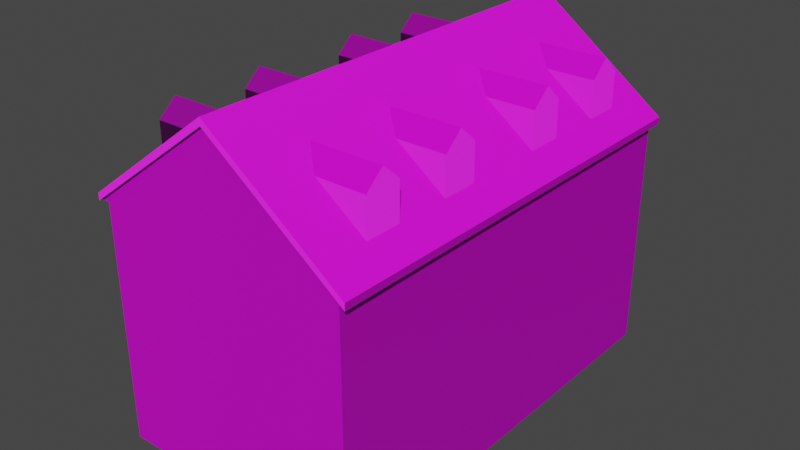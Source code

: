 # Source: House2.blend  (saved by Blender 2.81.16; exported with 4.5.12 LTS)
import bpy
from mathutils import Matrix  # noqa: F401  (used for matrix-valued properties, if any)

bpy.ops.wm.read_factory_settings(use_empty=True)
scene = bpy.context.scene
scene.name = 'Scene'

# ---- collections
col_collection = bpy.data.collections.new('Collection'); scene.collection.children.link(col_collection)

# ---- images (referenced by path relative to the original .blend; pixels are not part of the script)
import os
ASSET_DIR = os.environ.get("B2B_ASSET_DIR", "")  # directory of the original .blend (textures are referenced by path, not embedded)
HERE = os.path.dirname(os.path.abspath(__file__))  # packed textures are extracted next to this script under _unpacked/

def load_image(name, relpath, width, height, colorspace="sRGB"):
    """Load a texture the original file referenced (path relative to the .blend, or extracted next to this script)."""
    p = next((c for c in (os.path.join(HERE, relpath), os.path.join(ASSET_DIR, relpath)) if relpath and os.path.exists(c)), "")
    if p:
        img = bpy.data.images.load(p, check_existing=True)
        img.name = name
    else:  # same state as the original file: an image datablock whose file is absent (Cycles renders it pink)
        img = bpy.data.images.new(name, width, height)
        img.source = "FILE"
        img.filepath = "//" + (relpath or name)
    img.colorspace_settings.name = colorspace
    return img
img_teqbcizc_2k_albedo_jpg = load_image('teqbcizc_2K_Albedo.jpg', 'teqbcizc_2K_Albedo.jpg', 1024, 1024, 'sRGB')
img_teqbcizc_2k_specular_jpg = load_image('teqbcizc_2K_Specular.jpg', 'teqbcizc_2K_Specular.jpg', 1024, 1024, 'sRGB')
img_teqbcizc_2k_gloss_jpg = load_image('teqbcizc_2K_Gloss.jpg', 'teqbcizc_2K_Gloss.jpg', 1024, 1024, 'Non-Color')
img_teqbcizc_2k_normal_jpg = load_image('teqbcizc_2K_Normal.jpg', 'teqbcizc_2K_Normal.jpg', 1024, 1024, 'Non-Color')

# ---- materials (node trees are filled in below, after node groups)
mat_poplar_veneer_1x2_teqbcizc = bpy.data.materials.new('Poplar_Veneer_1x2_teqbcizc')
mat_poplar_veneer_1x2_teqbcizc.use_transparent_shadow = False

# ---- material node trees
mat_poplar_veneer_1x2_teqbcizc.use_nodes = True; mat_poplar_veneer_1x2_teqbcizc.node_tree.nodes.clear()
_N = mat_poplar_veneer_1x2_teqbcizc.node_tree.nodes; _L = mat_poplar_veneer_1x2_teqbcizc.node_tree.links
n0 = _N.new('ShaderNodeOutputMaterial'); n0.name = 'Material Output'; n0.location = (300, 300)
n1 = _N.new('ShaderNodeBsdfPrincipled'); n1.name = 'Principled BSDF'; n1.location = (10, 300)
n1.subsurface_method = 'BURLEY'
n1.inputs[3].default_value = 1.45
n1.inputs[27].default_value = (0.0, 0.0, 0.0, 1.0)
n1.inputs[28].default_value = 1.0
n2 = _N.new('ShaderNodeTexImage'); n2.name = 'Image Texture'; n2.location = (-640, 420)
n2.image = img_teqbcizc_2k_albedo_jpg
n3 = _N.new('ShaderNodeTexImage'); n3.name = 'Image Texture.001'; n3.location = (-1150, 200)
n3.image = img_teqbcizc_2k_specular_jpg
n4 = _N.new('ShaderNodeTexImage'); n4.name = 'Image Texture.002'; n4.location = (-1150, -60)
n4.image = img_teqbcizc_2k_gloss_jpg
n5 = _N.new('ShaderNodeInvert'); n5.name = 'Invert'; n5.location = (-250, 60)
n6 = _N.new('ShaderNodeTexImage'); n6.name = 'Image Texture.003'; n6.location = (-640, -207)
n6.image = img_teqbcizc_2k_normal_jpg
n7 = _N.new('ShaderNodeNormalMap'); n7.name = 'Normal Map'; n7.location = (-250, -170)
_L.new(n1.outputs[0], n0.inputs[0])
_L.new(n2.outputs[0], n1.inputs[0])
_L.new(n3.outputs[0], n1.inputs[13])
_L.new(n4.outputs[0], n5.inputs[1])
_L.new(n5.outputs[0], n1.inputs[2])
_L.new(n6.outputs[0], n7.inputs[1])
_L.new(n7.outputs[0], n1.inputs[5])
n0.is_active_output = True

# ---- world
world_world = bpy.data.worlds.new('World'); scene.world = world_world
world_world.use_nodes = True; world_world.node_tree.nodes.clear()
_N = world_world.node_tree.nodes; _L = world_world.node_tree.links
n0 = _N.new('ShaderNodeOutputWorld'); n0.name = 'World Output'; n0.location = (300, 300)
n1 = _N.new('ShaderNodeBackground'); n1.name = 'Background'; n1.location = (10, 300)
n1.inputs[0].default_value = (0.05088, 0.05088, 0.05088, 1.0)
_L.new(n1.outputs[0], n0.inputs[0])
n0.is_active_output = True
world_world.color = (0.05088, 0.05088, 0.05088)
world_world.use_sun_shadow = False
world_world.sun_shadow_jitter_overblur = 0.0

# ---- meshes
me_cube_005 = bpy.data.meshes.new('Cube.005')
me_cube_005.from_pydata([(-1.071, -1.831, -1.0), (-1.071, -1.831, 1.0), (-1.071, 1.831, -1.0), (-1.071, 1.831, 1.0), (1.071, -1.831, -1.0), (1.071, -1.831, 1.0), (1.071, 1.831, -1.0), (1.071, 1.831, 1.0), (0.0, 1.831, -1.0), (0.0, 1.831, 1.0), (0.0, -1.831, -1.0), (0.0, -1.831, 1.0), (-1.139, -1.831, 1.0), (-1.139, 1.831, 1.0), (0.0, 1.831, 1.841), (1.139, 1.831, 1.0), (1.139, -1.831, 1.0), (0.0, -1.831, 1.841), (-1.139, -1.831, 1.058), (-1.139, 1.831, 1.058), (0.0, 1.831, 1.904), (1.139, 1.831, 1.058), (1.139, -1.831, 1.058), (0.0, -1.831, 1.904), (0.0, 1.858, 1.841), (1.139, 1.858, 1.0), (0.0, -1.858, 1.841), (-1.139, -1.858, 1.0), (-1.139, 1.858, 1.0), (1.139, -1.858, 1.0), (-1.139, 1.858, 1.058), (0.0, 1.858, 1.904), (1.139, 1.858, 1.058), (0.0, -1.858, 1.904), (-1.139, -1.858, 1.058), (1.139, -1.858, 1.058)], [], [(0, 1, 3, 2), (8, 9, 7, 6), (6, 7, 5, 4), (10, 11, 1, 0), (8, 6, 4, 10), (3, 1, 12, 13), (9, 3, 13, 14), (2, 8, 10, 0), (4, 5, 11, 10), (2, 3, 9, 8), (16, 15, 21, 22), (17, 16, 29, 26), (1, 11, 17, 12), (7, 9, 14, 15), (5, 7, 15, 16), (11, 5, 16, 17), (20, 19, 18, 23), (21, 20, 23, 22), (13, 12, 18, 19), (18, 12, 27, 34), (23, 18, 34, 33), (15, 14, 24, 25), (24, 28, 30, 31), (26, 29, 35, 33), (27, 26, 33, 34), (25, 24, 31, 32), (19, 20, 31, 30), (13, 19, 30, 28), (20, 21, 32, 31), (21, 15, 25, 32), (12, 17, 26, 27), (22, 23, 33, 35), (16, 22, 35, 29), (14, 13, 28, 24)])
_uv = me_cube_005.uv_layers.new(name='UVMap')
_uv.uv.foreach_set('vector', [1.48, 0.2448, 0.6896, 0.2448, 0.6896, -0.4737, 1.48, -0.4737, 0.2393, 0.802, 0.2393, 0.4097, 0.6626, 0.4097, 0.6626, 0.802, 0.6896, 0.2448, -0.1008, 0.2448, -0.1008, -0.4737, 0.6896, -0.4737, 1.14, 0.802, 1.14, 0.4097, 1.563, 0.4097, 1.563, 0.802, -0.5241, -0.4737, -0.1008, -0.4737, -0.1008, 0.2448, -0.5241, 0.2448, 1.891, -0.4737, 1.891, 0.2448, 1.864, 0.2448, 1.864, -0.4737, 0.2393, 0.4097, -0.184, 0.4097, -0.211, 0.4097, 0.2393, 0.2448, -0.9474, -0.4737, -0.5241, -0.4737, -0.5241, 0.2448, -0.9474, 0.2448, 0.7165, 0.802, 0.7165, 0.4097, 1.14, 0.4097, 1.14, 0.802, -0.184, 0.802, -0.184, 0.4097, 0.2393, 0.4097, 0.2393, 0.802, -0.5901, 0.25, -0.5901, 0.9685, -0.6131, 0.9685, -0.6131, 0.25, -0.2223, 0.4683, -0.2223, 0.2448, -0.2118, 0.2448, -0.2118, 0.4683, 1.563, 0.4097, 1.14, 0.4097, 1.14, 0.2448, 1.59, 0.4097, 0.6626, 0.4097, 0.2393, 0.4097, 0.2393, 0.2448, 0.6896, 0.4097, 1.837, 0.2448, 1.837, -0.4737, 1.864, -0.4737, 1.864, 0.2448, 1.14, 0.4097, 0.7165, 0.4097, 0.6896, 0.4097, 1.14, 0.2448, -0.5901, 0.25, -0.2557, 0.25, -0.2557, 0.9685, -0.5901, 0.9685, -0.6131, 0.9685, -0.9474, 0.9685, -0.9474, 0.25, -0.6131, 0.25, -0.2328, 0.25, -0.2328, 0.9685, -0.2557, 0.9685, -0.2557, 0.25, -0.2557, 0.9685, -0.2328, 0.9685, -0.2328, 0.9737, -0.2557, 0.9737, -0.5901, 0.9685, -0.2557, 0.9685, -0.2557, 0.9737, -0.5901, 0.9737, -0.2223, 0.2448, -0.2223, 0.4683, -0.2328, 0.4683, -0.2328, 0.2448, 1.505, -0.2502, 1.837, -0.02669, 1.814, -0.02669, 1.48, -0.2502, 1.922, 0.4683, 1.59, 0.2448, 1.613, 0.2448, 1.947, 0.4683, 1.59, 0.6918, 1.922, 0.4683, 1.947, 0.4683, 1.613, 0.6918, 1.837, -0.4737, 1.505, -0.2502, 1.48, -0.2502, 1.814, -0.4737, -0.2557, 0.25, -0.5901, 0.25, -0.5901, 0.2448, -0.2557, 0.2448, -0.2328, 0.25, -0.2557, 0.25, -0.2557, 0.2448, -0.2328, 0.2448, -0.9474, 0.9685, -0.6131, 0.9685, -0.6131, 0.9737, -0.9474, 0.9737, -0.6131, 0.9685, -0.5901, 0.9685, -0.5901, 0.9737, -0.6131, 0.9737, -0.2223, 0.6918, -0.2223, 0.4683, -0.2118, 0.4683, -0.2118, 0.6918, -0.6131, 0.25, -0.9474, 0.25, -0.9474, 0.2448, -0.6131, 0.2448, -0.5901, 0.25, -0.6131, 0.25, -0.6131, 0.2448, -0.5901, 0.2448, -0.2223, 0.4683, -0.2223, 0.6918, -0.2328, 0.6918, -0.2328, 0.4683])
me_cube_005.materials.append(mat_poplar_veneer_1x2_teqbcizc)
me_cube_005.use_remesh_fix_poles = True
me_cube_005.use_remesh_preserve_attributes = False
me_cube_005.use_mirror_vertex_groups = False
me_cube_005.update()
me_cube_006 = bpy.data.meshes.new('Cube.006')
me_cube_006.from_pydata([(-0.386, -0.1772, -0.1772), (-0.386, -0.1772, 0.1772), (-0.386, 0.1772, -0.1772), (-0.386, 0.1772, 0.1772), (0.386, -0.1772, -0.1772), (0.386, -0.1772, 0.1772), (0.386, 0.1772, -0.1772), (0.386, 0.1772, 0.1772), (-0.386, 0.0, -0.1772), (-0.386, 0.0, 0.3328), (0.386, 0.0, -0.1772), (0.386, 0.0, 0.3328)], [], [(8, 9, 3, 2), (2, 3, 7, 6), (10, 11, 5, 4), (4, 5, 1, 0), (8, 10, 4, 0), (11, 9, 1, 5), (7, 3, 9, 11), (2, 6, 10, 8), (6, 7, 11, 10), (0, 1, 9, 8)])
_uv = me_cube_006.uv_layers.new(name='UVMap')
_uv.uv.foreach_set('vector', [0.3868, 0.5, 0.3868, 0.3011, 0.5158, 0.3618, 0.5158, 0.5, 0.7421, 0.3011, 0.4842, 0.3011, 0.4842, 0.0, 0.7421, 0.0, 0.1289, 0.5, 0.1289, 0.3011, 0.2579, 0.3618, 0.2579, 0.5, 0.0, 3.487e-08, 0.2579, 1.162e-08, 0.2579, 0.3011, 8.673e-08, 0.3011, 0.8711, 0.3011, 0.8711, 0.0, 1.0, 0.0, 1.0, 0.3011, 0.3711, 0.0, 0.3711, 0.3011, 0.2579, 0.3011, 0.2579, 1.162e-08, 0.4842, 0.0, 0.4842, 0.3011, 0.3711, 0.3011, 0.3711, 1.162e-08, 0.7421, 0.3011, 0.7421, 0.0, 0.8711, 0.0, 0.8711, 0.3011, 1.084e-07, 0.5, 0.0, 0.3618, 0.1289, 0.3011, 0.1289, 0.5, 0.2579, 0.5, 0.2579, 0.3618, 0.3868, 0.3011, 0.3868, 0.5])
me_cube_006.materials.append(mat_poplar_veneer_1x2_teqbcizc)
me_cube_006.use_remesh_fix_poles = True
me_cube_006.use_remesh_preserve_attributes = False
me_cube_006.use_mirror_vertex_groups = False
me_cube_006.update()

# ---- objects
ob_cube_004 = bpy.data.objects.new('Cube.004', me_cube_005)
ob_cube_005 = bpy.data.objects.new('Cube.005', me_cube_006)
ob_cube_006 = bpy.data.objects.new('Cube.006', me_cube_006)
ob_cube_007 = bpy.data.objects.new('Cube.007', me_cube_006)
ob_cube_008 = bpy.data.objects.new('Cube.008', me_cube_006)
ob_cube_009 = bpy.data.objects.new('Cube.009', me_cube_006)
ob_cube_010 = bpy.data.objects.new('Cube.010', me_cube_006)
ob_cube_011 = bpy.data.objects.new('Cube.011', me_cube_006)
ob_cube_012 = bpy.data.objects.new('Cube.012', me_cube_006)

# ---- transforms, parenting, visibility, modifiers, constraints
ob_cube_004.location = (0.0, 0.0, 1.0)
ob_cube_004.lineart.crease_threshold = 0.0
ob_cube_005.location = (0.5963, -1.277, 2.365)
ob_cube_005.scale = (0.8747, 0.8747, 0.8747)
ob_cube_005.lineart.crease_threshold = 0.0
ob_cube_006.location = (0.5963, -0.5092, 2.365)
ob_cube_006.scale = (0.8747, 0.8747, 0.8747)
ob_cube_006.lineart.crease_threshold = 0.0
ob_cube_007.location = (0.5963, 1.288, 2.365)
ob_cube_007.scale = (0.8747, 0.8747, 0.8747)
ob_cube_007.lineart.crease_threshold = 0.0
ob_cube_008.location = (0.5963, 0.496, 2.365)
ob_cube_008.scale = (0.8747, 0.8747, 0.8747)
ob_cube_008.lineart.crease_threshold = 0.0
ob_cube_009.location = (-0.5892, 1.276, 2.365)
ob_cube_009.rotation_euler = (0.0, -0.0, -3.142)
ob_cube_009.scale = (0.8747, 0.8747, 0.8747)
ob_cube_009.lineart.crease_threshold = 0.0
ob_cube_010.location = (-0.5892, 0.5084, 2.365)
ob_cube_010.rotation_euler = (0.0, -0.0, -3.142)
ob_cube_010.scale = (0.8747, 0.8747, 0.8747)
ob_cube_010.lineart.crease_threshold = 0.0
ob_cube_011.location = (-0.5892, -1.289, 2.365)
ob_cube_011.rotation_euler = (0.0, -0.0, -3.142)
ob_cube_011.scale = (0.8747, 0.8747, 0.8747)
ob_cube_011.lineart.crease_threshold = 0.0
ob_cube_012.location = (-0.5892, -0.4968, 2.365)
ob_cube_012.rotation_euler = (0.0, -0.0, -3.142)
ob_cube_012.scale = (0.8747, 0.8747, 0.8747)
ob_cube_012.lineart.crease_threshold = 0.0

# ---- collection membership
col_collection.objects.link(ob_cube_004)
col_collection.objects.link(ob_cube_005)
col_collection.objects.link(ob_cube_006)
col_collection.objects.link(ob_cube_007)
col_collection.objects.link(ob_cube_008)
col_collection.objects.link(ob_cube_009)
col_collection.objects.link(ob_cube_010)
col_collection.objects.link(ob_cube_011)
col_collection.objects.link(ob_cube_012)

# ---- scene / render settings (as saved in the file)
scene.frame_start = 1; scene.frame_end = 250; scene.frame_set(1)
scene.render.engine = 'BLENDER_EEVEE_NEXT'
scene.cycles.use_denoising = False
scene.cycles.samples = 128
scene.cycles.sampling_pattern = 'TABULATED_SOBOL'
scene.cycles.use_adaptive_sampling = False
scene.cycles.use_light_tree = False
scene.view_settings.view_transform = 'Filmic'
bpy.context.view_layer.update()

# ---- added for rendering (the .blend has no active camera and no usable light): camera, sun
cam_auto = bpy.data.cameras.new('AutoCamera')
cam_auto.lens = 50.0
cam_auto.sensor_width = 36.0
cam_auto.clip_end = 1000.0
ob_auto_camera = bpy.data.objects.new('AutoCamera', cam_auto)
scene.collection.objects.link(ob_auto_camera)
ob_auto_camera.location = (4.84625, -5.81551, 5.32912)
ob_auto_camera.rotation_euler = (1.09748, -7.21219e-08, 0.694738)
scene.camera = ob_auto_camera
light_auto_sun = bpy.data.lights.new('AutoSun', 'SUN')
light_auto_sun.energy = 3.0
light_auto_sun.angle = 0.0523599
ob_auto_sun = bpy.data.objects.new('AutoSun', light_auto_sun)
scene.collection.objects.link(ob_auto_sun)
ob_auto_sun.rotation_euler = (0.872665, 0.174533, 0.523599)
bpy.context.view_layer.update()
